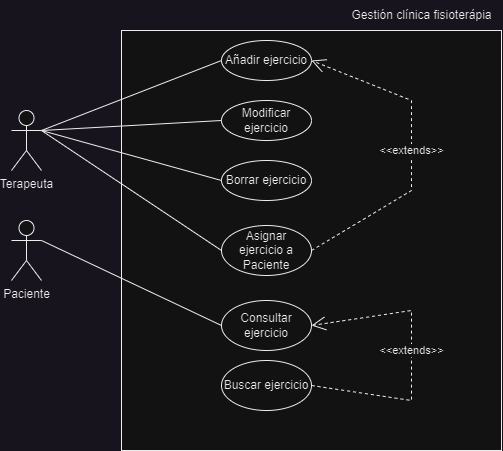

The diagram above was exported from draw.io. Its source (the exported page's mxGraphModel, read from the mxfile embedded in the PNG):
<mxGraphModel dx="813" dy="474" grid="1" gridSize="10" guides="1" tooltips="1" connect="1" arrows="1" fold="1" page="1" pageScale="1" pageWidth="1169" pageHeight="827" math="0" shadow="0">
  <root>
    <mxCell id="0" />
    <mxCell id="1" parent="0" />
    <mxCell id="wed4j9KZIC3dtsdULgCF-16" value="" style="rounded=0;whiteSpace=wrap;html=1;" vertex="1" parent="1">
      <mxGeometry x="230" y="180" width="380" height="420" as="geometry" />
    </mxCell>
    <mxCell id="wed4j9KZIC3dtsdULgCF-2" value="Terapeuta" style="shape=umlActor;verticalLabelPosition=bottom;verticalAlign=top;html=1;outlineConnect=0;" vertex="1" parent="1">
      <mxGeometry x="120" y="260" width="30" height="60" as="geometry" />
    </mxCell>
    <mxCell id="wed4j9KZIC3dtsdULgCF-3" value="Paciente" style="shape=umlActor;verticalLabelPosition=bottom;verticalAlign=top;html=1;outlineConnect=0;" vertex="1" parent="1">
      <mxGeometry x="120" y="370" width="30" height="60" as="geometry" />
    </mxCell>
    <mxCell id="wed4j9KZIC3dtsdULgCF-4" value="Añadir ejercicio" style="ellipse;whiteSpace=wrap;html=1;" vertex="1" parent="1">
      <mxGeometry x="330" y="190" width="90" height="40" as="geometry" />
    </mxCell>
    <mxCell id="wed4j9KZIC3dtsdULgCF-5" value="Modificar ejercicio" style="ellipse;whiteSpace=wrap;html=1;" vertex="1" parent="1">
      <mxGeometry x="330" y="250" width="90" height="40" as="geometry" />
    </mxCell>
    <mxCell id="wed4j9KZIC3dtsdULgCF-6" value="Borrar ejercicio" style="ellipse;whiteSpace=wrap;html=1;" vertex="1" parent="1">
      <mxGeometry x="330" y="310" width="90" height="40" as="geometry" />
    </mxCell>
    <mxCell id="wed4j9KZIC3dtsdULgCF-7" value="Asignar &lt;br&gt;ejercicio a Paciente" style="ellipse;whiteSpace=wrap;html=1;" vertex="1" parent="1">
      <mxGeometry x="330" y="375" width="90" height="50" as="geometry" />
    </mxCell>
    <mxCell id="wed4j9KZIC3dtsdULgCF-8" value="" style="endArrow=none;html=1;rounded=0;exitX=1;exitY=0.3333333333333333;exitDx=0;exitDy=0;exitPerimeter=0;entryX=0;entryY=0.5;entryDx=0;entryDy=0;" edge="1" parent="1" source="wed4j9KZIC3dtsdULgCF-2" target="wed4j9KZIC3dtsdULgCF-4">
      <mxGeometry width="50" height="50" relative="1" as="geometry">
        <mxPoint x="390" y="320" as="sourcePoint" />
        <mxPoint x="440" y="270" as="targetPoint" />
      </mxGeometry>
    </mxCell>
    <mxCell id="wed4j9KZIC3dtsdULgCF-9" value="" style="endArrow=none;html=1;rounded=0;entryX=0;entryY=0.5;entryDx=0;entryDy=0;" edge="1" parent="1" target="wed4j9KZIC3dtsdULgCF-5">
      <mxGeometry width="50" height="50" relative="1" as="geometry">
        <mxPoint x="150" y="280" as="sourcePoint" />
        <mxPoint x="350" y="290" as="targetPoint" />
      </mxGeometry>
    </mxCell>
    <mxCell id="wed4j9KZIC3dtsdULgCF-11" value="" style="endArrow=none;html=1;rounded=0;entryX=0;entryY=0.5;entryDx=0;entryDy=0;" edge="1" parent="1" target="wed4j9KZIC3dtsdULgCF-6">
      <mxGeometry width="50" height="50" relative="1" as="geometry">
        <mxPoint x="150" y="280" as="sourcePoint" />
        <mxPoint x="350" y="340" as="targetPoint" />
      </mxGeometry>
    </mxCell>
    <mxCell id="wed4j9KZIC3dtsdULgCF-12" value="" style="endArrow=none;html=1;rounded=0;entryX=0;entryY=0.5;entryDx=0;entryDy=0;" edge="1" parent="1" target="wed4j9KZIC3dtsdULgCF-7">
      <mxGeometry width="50" height="50" relative="1" as="geometry">
        <mxPoint x="150" y="280" as="sourcePoint" />
        <mxPoint x="350" y="390" as="targetPoint" />
      </mxGeometry>
    </mxCell>
    <mxCell id="wed4j9KZIC3dtsdULgCF-13" value="&amp;lt;&amp;lt;extends&amp;gt;&amp;gt;" style="endArrow=open;endSize=12;dashed=1;html=1;rounded=0;exitX=1;exitY=0.5;exitDx=0;exitDy=0;entryX=1;entryY=0.5;entryDx=0;entryDy=0;" edge="1" parent="1" source="wed4j9KZIC3dtsdULgCF-7" target="wed4j9KZIC3dtsdULgCF-4">
      <mxGeometry width="160" relative="1" as="geometry">
        <mxPoint x="510" y="220" as="sourcePoint" />
        <mxPoint x="530" y="220" as="targetPoint" />
        <Array as="points">
          <mxPoint x="520" y="340" />
          <mxPoint x="520" y="250" />
        </Array>
      </mxGeometry>
    </mxCell>
    <mxCell id="wed4j9KZIC3dtsdULgCF-14" value="Consultar ejercicio" style="ellipse;whiteSpace=wrap;html=1;" vertex="1" parent="1">
      <mxGeometry x="330" y="450" width="90" height="50" as="geometry" />
    </mxCell>
    <mxCell id="wed4j9KZIC3dtsdULgCF-15" value="" style="endArrow=none;html=1;rounded=0;entryX=0;entryY=0.5;entryDx=0;entryDy=0;exitX=1;exitY=0.3333333333333333;exitDx=0;exitDy=0;exitPerimeter=0;" edge="1" parent="1" source="wed4j9KZIC3dtsdULgCF-3" target="wed4j9KZIC3dtsdULgCF-14">
      <mxGeometry width="50" height="50" relative="1" as="geometry">
        <mxPoint x="160" y="290" as="sourcePoint" />
        <mxPoint x="340" y="410" as="targetPoint" />
      </mxGeometry>
    </mxCell>
    <mxCell id="wed4j9KZIC3dtsdULgCF-17" value="Buscar ejercicio" style="ellipse;whiteSpace=wrap;html=1;" vertex="1" parent="1">
      <mxGeometry x="330" y="510" width="90" height="50" as="geometry" />
    </mxCell>
    <mxCell id="wed4j9KZIC3dtsdULgCF-19" value="&amp;lt;&amp;lt;extends&amp;gt;&amp;gt;" style="endArrow=open;endSize=12;dashed=1;html=1;rounded=0;exitX=1;exitY=0.5;exitDx=0;exitDy=0;entryX=1;entryY=0.5;entryDx=0;entryDy=0;" edge="1" parent="1" source="wed4j9KZIC3dtsdULgCF-17" target="wed4j9KZIC3dtsdULgCF-14">
      <mxGeometry x="0.0342" width="160" relative="1" as="geometry">
        <mxPoint x="330" y="370" as="sourcePoint" />
        <mxPoint x="490" y="370" as="targetPoint" />
        <Array as="points">
          <mxPoint x="520" y="550" />
          <mxPoint x="520" y="460" />
        </Array>
        <mxPoint as="offset" />
      </mxGeometry>
    </mxCell>
    <mxCell id="wed4j9KZIC3dtsdULgCF-20" value="Gestión clínica fisioterápia" style="text;html=1;align=center;verticalAlign=middle;resizable=0;points=[];autosize=1;strokeColor=none;fillColor=none;" vertex="1" parent="1">
      <mxGeometry x="450" y="150" width="160" height="30" as="geometry" />
    </mxCell>
  </root>
</mxGraphModel>